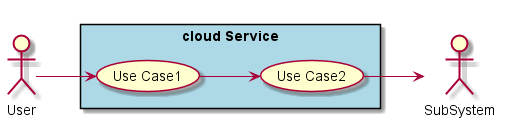

The diagram above was rendered by PlantUML. Its source (embedded in the PNG):
@startuml

left to right direction

actor :User:
actor :SubSystem:


rectangle "cloud Service" #lightblue {
    UseCase UC1  as "Use Case1"
    UseCase UC2  as "Use Case2"

    User --> UC1
    UC1 --> UC2
    UC2 --> SubSystem
}

@enduml